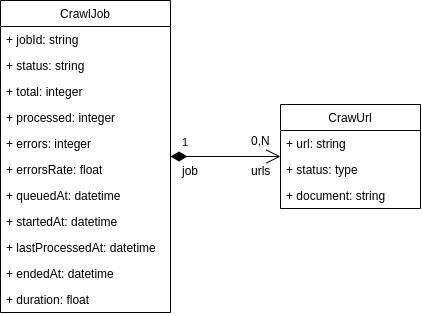

The diagram above was exported from draw.io. Its source (the exported page's mxGraphModel, read from the mxfile embedded in the PNG):
<mxGraphModel dx="850" dy="456" grid="1" gridSize="10" guides="1" tooltips="1" connect="1" arrows="1" fold="1" page="1" pageScale="1" pageWidth="827" pageHeight="1169" math="0" shadow="0">
  <root>
    <mxCell id="0" />
    <mxCell id="1" parent="0" />
    <mxCell id="YhC3FO2TvZ0OFFv901i4-2" value="CrawUrl" style="swimlane;fontStyle=0;childLayout=stackLayout;horizontal=1;startSize=26;fillColor=none;horizontalStack=0;resizeParent=1;resizeParentMax=0;resizeLast=0;collapsible=1;marginBottom=0;" vertex="1" parent="1">
      <mxGeometry x="410" y="264" width="140" height="104" as="geometry" />
    </mxCell>
    <mxCell id="YhC3FO2TvZ0OFFv901i4-3" value="+ url: string" style="text;strokeColor=none;fillColor=none;align=left;verticalAlign=top;spacingLeft=4;spacingRight=4;overflow=hidden;rotatable=0;points=[[0,0.5],[1,0.5]];portConstraint=eastwest;" vertex="1" parent="YhC3FO2TvZ0OFFv901i4-2">
      <mxGeometry y="26" width="140" height="26" as="geometry" />
    </mxCell>
    <mxCell id="YhC3FO2TvZ0OFFv901i4-4" value="+ status: type" style="text;strokeColor=none;fillColor=none;align=left;verticalAlign=top;spacingLeft=4;spacingRight=4;overflow=hidden;rotatable=0;points=[[0,0.5],[1,0.5]];portConstraint=eastwest;" vertex="1" parent="YhC3FO2TvZ0OFFv901i4-2">
      <mxGeometry y="52" width="140" height="26" as="geometry" />
    </mxCell>
    <mxCell id="YhC3FO2TvZ0OFFv901i4-5" value="+ document: string" style="text;strokeColor=none;fillColor=none;align=left;verticalAlign=top;spacingLeft=4;spacingRight=4;overflow=hidden;rotatable=0;points=[[0,0.5],[1,0.5]];portConstraint=eastwest;" vertex="1" parent="YhC3FO2TvZ0OFFv901i4-2">
      <mxGeometry y="78" width="140" height="26" as="geometry" />
    </mxCell>
    <mxCell id="YhC3FO2TvZ0OFFv901i4-6" value="CrawlJob" style="swimlane;fontStyle=0;childLayout=stackLayout;horizontal=1;startSize=26;fillColor=none;horizontalStack=0;resizeParent=1;resizeParentMax=0;resizeLast=0;collapsible=1;marginBottom=0;" vertex="1" parent="1">
      <mxGeometry x="130" y="160" width="170" height="312" as="geometry" />
    </mxCell>
    <mxCell id="YhC3FO2TvZ0OFFv901i4-7" value="+ jobId: string" style="text;strokeColor=none;fillColor=none;align=left;verticalAlign=top;spacingLeft=4;spacingRight=4;overflow=hidden;rotatable=0;points=[[0,0.5],[1,0.5]];portConstraint=eastwest;" vertex="1" parent="YhC3FO2TvZ0OFFv901i4-6">
      <mxGeometry y="26" width="170" height="26" as="geometry" />
    </mxCell>
    <mxCell id="YhC3FO2TvZ0OFFv901i4-8" value="+ status: string" style="text;strokeColor=none;fillColor=none;align=left;verticalAlign=top;spacingLeft=4;spacingRight=4;overflow=hidden;rotatable=0;points=[[0,0.5],[1,0.5]];portConstraint=eastwest;" vertex="1" parent="YhC3FO2TvZ0OFFv901i4-6">
      <mxGeometry y="52" width="170" height="26" as="geometry" />
    </mxCell>
    <mxCell id="YhC3FO2TvZ0OFFv901i4-9" value="+ total: integer" style="text;strokeColor=none;fillColor=none;align=left;verticalAlign=top;spacingLeft=4;spacingRight=4;overflow=hidden;rotatable=0;points=[[0,0.5],[1,0.5]];portConstraint=eastwest;" vertex="1" parent="YhC3FO2TvZ0OFFv901i4-6">
      <mxGeometry y="78" width="170" height="26" as="geometry" />
    </mxCell>
    <mxCell id="YhC3FO2TvZ0OFFv901i4-15" value="+ processed: integer" style="text;strokeColor=none;fillColor=none;align=left;verticalAlign=top;spacingLeft=4;spacingRight=4;overflow=hidden;rotatable=0;points=[[0,0.5],[1,0.5]];portConstraint=eastwest;" vertex="1" parent="YhC3FO2TvZ0OFFv901i4-6">
      <mxGeometry y="104" width="170" height="26" as="geometry" />
    </mxCell>
    <mxCell id="YhC3FO2TvZ0OFFv901i4-16" value="+ errors: integer" style="text;strokeColor=none;fillColor=none;align=left;verticalAlign=top;spacingLeft=4;spacingRight=4;overflow=hidden;rotatable=0;points=[[0,0.5],[1,0.5]];portConstraint=eastwest;" vertex="1" parent="YhC3FO2TvZ0OFFv901i4-6">
      <mxGeometry y="130" width="170" height="26" as="geometry" />
    </mxCell>
    <mxCell id="YhC3FO2TvZ0OFFv901i4-17" value="+ errorsRate: float" style="text;strokeColor=none;fillColor=none;align=left;verticalAlign=top;spacingLeft=4;spacingRight=4;overflow=hidden;rotatable=0;points=[[0,0.5],[1,0.5]];portConstraint=eastwest;" vertex="1" parent="YhC3FO2TvZ0OFFv901i4-6">
      <mxGeometry y="156" width="170" height="26" as="geometry" />
    </mxCell>
    <mxCell id="YhC3FO2TvZ0OFFv901i4-18" value="+ queuedAt: datetime" style="text;strokeColor=none;fillColor=none;align=left;verticalAlign=top;spacingLeft=4;spacingRight=4;overflow=hidden;rotatable=0;points=[[0,0.5],[1,0.5]];portConstraint=eastwest;" vertex="1" parent="YhC3FO2TvZ0OFFv901i4-6">
      <mxGeometry y="182" width="170" height="26" as="geometry" />
    </mxCell>
    <mxCell id="YhC3FO2TvZ0OFFv901i4-19" value="+ startedAt: datetime" style="text;strokeColor=none;fillColor=none;align=left;verticalAlign=top;spacingLeft=4;spacingRight=4;overflow=hidden;rotatable=0;points=[[0,0.5],[1,0.5]];portConstraint=eastwest;" vertex="1" parent="YhC3FO2TvZ0OFFv901i4-6">
      <mxGeometry y="208" width="170" height="26" as="geometry" />
    </mxCell>
    <mxCell id="YhC3FO2TvZ0OFFv901i4-20" value="+ lastProcessedAt: datetime" style="text;strokeColor=none;fillColor=none;align=left;verticalAlign=top;spacingLeft=4;spacingRight=4;overflow=hidden;rotatable=0;points=[[0,0.5],[1,0.5]];portConstraint=eastwest;" vertex="1" parent="YhC3FO2TvZ0OFFv901i4-6">
      <mxGeometry y="234" width="170" height="26" as="geometry" />
    </mxCell>
    <mxCell id="YhC3FO2TvZ0OFFv901i4-21" value="+ endedAt: datetime" style="text;strokeColor=none;fillColor=none;align=left;verticalAlign=top;spacingLeft=4;spacingRight=4;overflow=hidden;rotatable=0;points=[[0,0.5],[1,0.5]];portConstraint=eastwest;" vertex="1" parent="YhC3FO2TvZ0OFFv901i4-6">
      <mxGeometry y="260" width="170" height="26" as="geometry" />
    </mxCell>
    <mxCell id="YhC3FO2TvZ0OFFv901i4-22" value="+ duration: float" style="text;strokeColor=none;fillColor=none;align=left;verticalAlign=top;spacingLeft=4;spacingRight=4;overflow=hidden;rotatable=0;points=[[0,0.5],[1,0.5]];portConstraint=eastwest;" vertex="1" parent="YhC3FO2TvZ0OFFv901i4-6">
      <mxGeometry y="286" width="170" height="26" as="geometry" />
    </mxCell>
    <mxCell id="YhC3FO2TvZ0OFFv901i4-23" value="1" style="endArrow=open;html=1;endSize=12;startArrow=diamondThin;startSize=14;startFill=1;edgeStyle=orthogonalEdgeStyle;align=left;verticalAlign=bottom;" edge="1" parent="1" source="YhC3FO2TvZ0OFFv901i4-6" target="YhC3FO2TvZ0OFFv901i4-2">
      <mxGeometry x="-0.8182" y="6" relative="1" as="geometry">
        <mxPoint x="390" y="450" as="sourcePoint" />
        <mxPoint x="550" y="450" as="targetPoint" />
        <mxPoint as="offset" />
      </mxGeometry>
    </mxCell>
    <mxCell id="YhC3FO2TvZ0OFFv901i4-24" value="0,N" style="text;html=1;resizable=0;points=[];align=center;verticalAlign=middle;labelBackgroundColor=#ffffff;" vertex="1" connectable="0" parent="YhC3FO2TvZ0OFFv901i4-23">
      <mxGeometry x="0.8359" y="5" relative="1" as="geometry">
        <mxPoint x="-10.5" y="-11" as="offset" />
      </mxGeometry>
    </mxCell>
    <mxCell id="YhC3FO2TvZ0OFFv901i4-25" value="urls" style="text;html=1;resizable=0;points=[];align=center;verticalAlign=middle;labelBackgroundColor=#ffffff;" vertex="1" connectable="0" parent="YhC3FO2TvZ0OFFv901i4-23">
      <mxGeometry x="0.7607" y="-1" relative="1" as="geometry">
        <mxPoint x="-6.5" y="13" as="offset" />
      </mxGeometry>
    </mxCell>
    <mxCell id="YhC3FO2TvZ0OFFv901i4-26" value="job" style="text;html=1;resizable=0;points=[];align=center;verticalAlign=middle;labelBackgroundColor=#ffffff;" vertex="1" connectable="0" parent="YhC3FO2TvZ0OFFv901i4-23">
      <mxGeometry x="-0.8067" y="-1" relative="1" as="geometry">
        <mxPoint x="9.5" y="13" as="offset" />
      </mxGeometry>
    </mxCell>
  </root>
</mxGraphModel>